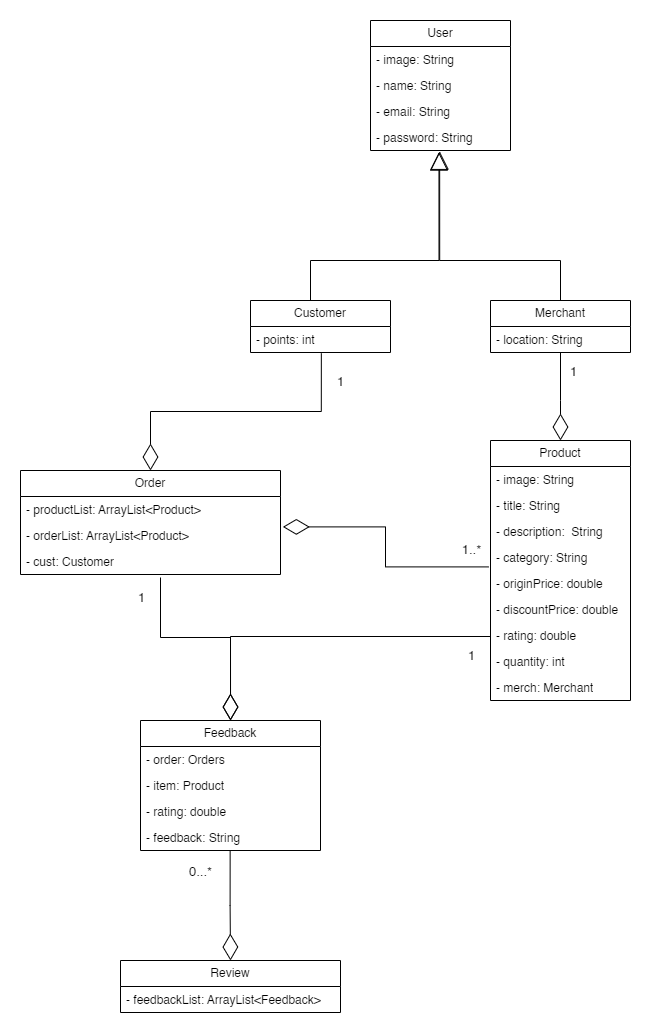

The diagram above was exported from draw.io. Its source (the exported page's mxGraphModel, read from the mxfile embedded in the PNG):
<mxGraphModel dx="1016" dy="534" grid="1" gridSize="10" guides="1" tooltips="1" connect="1" arrows="1" fold="1" page="1" pageScale="1" pageWidth="1200" pageHeight="1920" math="0" shadow="0">
  <root>
    <mxCell id="0" />
    <mxCell id="1" parent="0" />
    <mxCell id="USccWFzy2o2M6lQV8Lm1-1" value="User" style="swimlane;fontStyle=0;childLayout=stackLayout;horizontal=1;startSize=26;fillColor=none;horizontalStack=0;resizeParent=1;resizeParentMax=0;resizeLast=0;collapsible=1;marginBottom=0;whiteSpace=wrap;html=1;" parent="1" vertex="1">
      <mxGeometry x="710" y="30" width="140" height="130" as="geometry" />
    </mxCell>
    <mxCell id="USccWFzy2o2M6lQV8Lm1-2" value="- image: String" style="text;strokeColor=none;fillColor=none;align=left;verticalAlign=top;spacingLeft=4;spacingRight=4;overflow=hidden;rotatable=0;points=[[0,0.5],[1,0.5]];portConstraint=eastwest;whiteSpace=wrap;html=1;" parent="USccWFzy2o2M6lQV8Lm1-1" vertex="1">
      <mxGeometry y="26" width="140" height="26" as="geometry" />
    </mxCell>
    <mxCell id="USccWFzy2o2M6lQV8Lm1-3" value="- name: String" style="text;strokeColor=none;fillColor=none;align=left;verticalAlign=top;spacingLeft=4;spacingRight=4;overflow=hidden;rotatable=0;points=[[0,0.5],[1,0.5]];portConstraint=eastwest;whiteSpace=wrap;html=1;" parent="USccWFzy2o2M6lQV8Lm1-1" vertex="1">
      <mxGeometry y="52" width="140" height="26" as="geometry" />
    </mxCell>
    <mxCell id="USccWFzy2o2M6lQV8Lm1-7" value="- email: String" style="text;strokeColor=none;fillColor=none;align=left;verticalAlign=top;spacingLeft=4;spacingRight=4;overflow=hidden;rotatable=0;points=[[0,0.5],[1,0.5]];portConstraint=eastwest;whiteSpace=wrap;html=1;" parent="USccWFzy2o2M6lQV8Lm1-1" vertex="1">
      <mxGeometry y="78" width="140" height="26" as="geometry" />
    </mxCell>
    <mxCell id="USccWFzy2o2M6lQV8Lm1-8" value="- password: String" style="text;strokeColor=none;fillColor=none;align=left;verticalAlign=top;spacingLeft=4;spacingRight=4;overflow=hidden;rotatable=0;points=[[0,0.5],[1,0.5]];portConstraint=eastwest;whiteSpace=wrap;html=1;" parent="USccWFzy2o2M6lQV8Lm1-1" vertex="1">
      <mxGeometry y="104" width="140" height="26" as="geometry" />
    </mxCell>
    <mxCell id="USccWFzy2o2M6lQV8Lm1-9" value="Customer" style="swimlane;fontStyle=0;childLayout=stackLayout;horizontal=1;startSize=26;fillColor=none;horizontalStack=0;resizeParent=1;resizeParentMax=0;resizeLast=0;collapsible=1;marginBottom=0;whiteSpace=wrap;html=1;" parent="1" vertex="1">
      <mxGeometry x="590" y="310" width="140" height="52" as="geometry" />
    </mxCell>
    <mxCell id="USccWFzy2o2M6lQV8Lm1-11" value="- points: int" style="text;strokeColor=none;fillColor=none;align=left;verticalAlign=top;spacingLeft=4;spacingRight=4;overflow=hidden;rotatable=0;points=[[0,0.5],[1,0.5]];portConstraint=eastwest;whiteSpace=wrap;html=1;" parent="USccWFzy2o2M6lQV8Lm1-9" vertex="1">
      <mxGeometry y="26" width="140" height="26" as="geometry" />
    </mxCell>
    <mxCell id="USccWFzy2o2M6lQV8Lm1-17" value="Merchant" style="swimlane;fontStyle=0;childLayout=stackLayout;horizontal=1;startSize=26;fillColor=none;horizontalStack=0;resizeParent=1;resizeParentMax=0;resizeLast=0;collapsible=1;marginBottom=0;whiteSpace=wrap;html=1;" parent="1" vertex="1">
      <mxGeometry x="830" y="310" width="140" height="52" as="geometry" />
    </mxCell>
    <mxCell id="USccWFzy2o2M6lQV8Lm1-18" value="- location: String" style="text;strokeColor=none;fillColor=none;align=left;verticalAlign=top;spacingLeft=4;spacingRight=4;overflow=hidden;rotatable=0;points=[[0,0.5],[1,0.5]];portConstraint=eastwest;whiteSpace=wrap;html=1;" parent="USccWFzy2o2M6lQV8Lm1-17" vertex="1">
      <mxGeometry y="26" width="140" height="26" as="geometry" />
    </mxCell>
    <mxCell id="USccWFzy2o2M6lQV8Lm1-20" value="Order" style="swimlane;fontStyle=0;childLayout=stackLayout;horizontal=1;startSize=26;fillColor=none;horizontalStack=0;resizeParent=1;resizeParentMax=0;resizeLast=0;collapsible=1;marginBottom=0;whiteSpace=wrap;html=1;" parent="1" vertex="1">
      <mxGeometry x="360" y="480" width="260" height="104" as="geometry" />
    </mxCell>
    <mxCell id="USccWFzy2o2M6lQV8Lm1-21" value="- productList: ArrayList&amp;lt;Product&amp;gt;" style="text;strokeColor=none;fillColor=none;align=left;verticalAlign=top;spacingLeft=4;spacingRight=4;overflow=hidden;rotatable=0;points=[[0,0.5],[1,0.5]];portConstraint=eastwest;whiteSpace=wrap;html=1;" parent="USccWFzy2o2M6lQV8Lm1-20" vertex="1">
      <mxGeometry y="26" width="260" height="26" as="geometry" />
    </mxCell>
    <mxCell id="USccWFzy2o2M6lQV8Lm1-22" value="- orderList: ArrayList&amp;lt;Product&amp;gt;" style="text;strokeColor=none;fillColor=none;align=left;verticalAlign=top;spacingLeft=4;spacingRight=4;overflow=hidden;rotatable=0;points=[[0,0.5],[1,0.5]];portConstraint=eastwest;whiteSpace=wrap;html=1;" parent="USccWFzy2o2M6lQV8Lm1-20" vertex="1">
      <mxGeometry y="52" width="260" height="26" as="geometry" />
    </mxCell>
    <mxCell id="USccWFzy2o2M6lQV8Lm1-24" value="- cust: Customer" style="text;strokeColor=none;fillColor=none;align=left;verticalAlign=top;spacingLeft=4;spacingRight=4;overflow=hidden;rotatable=0;points=[[0,0.5],[1,0.5]];portConstraint=eastwest;whiteSpace=wrap;html=1;" parent="USccWFzy2o2M6lQV8Lm1-20" vertex="1">
      <mxGeometry y="78" width="260" height="26" as="geometry" />
    </mxCell>
    <mxCell id="USccWFzy2o2M6lQV8Lm1-25" value="Feedback" style="swimlane;fontStyle=0;childLayout=stackLayout;horizontal=1;startSize=26;fillColor=none;horizontalStack=0;resizeParent=1;resizeParentMax=0;resizeLast=0;collapsible=1;marginBottom=0;whiteSpace=wrap;html=1;" parent="1" vertex="1">
      <mxGeometry x="480" y="730" width="180" height="130" as="geometry" />
    </mxCell>
    <mxCell id="USccWFzy2o2M6lQV8Lm1-26" value="- order: Orders" style="text;strokeColor=none;fillColor=none;align=left;verticalAlign=top;spacingLeft=4;spacingRight=4;overflow=hidden;rotatable=0;points=[[0,0.5],[1,0.5]];portConstraint=eastwest;whiteSpace=wrap;html=1;" parent="USccWFzy2o2M6lQV8Lm1-25" vertex="1">
      <mxGeometry y="26" width="180" height="26" as="geometry" />
    </mxCell>
    <mxCell id="M9AzqEmj0FANr_Wx7qtf-15" value="- item: Product" style="text;strokeColor=none;fillColor=none;align=left;verticalAlign=top;spacingLeft=4;spacingRight=4;overflow=hidden;rotatable=0;points=[[0,0.5],[1,0.5]];portConstraint=eastwest;whiteSpace=wrap;html=1;" vertex="1" parent="USccWFzy2o2M6lQV8Lm1-25">
      <mxGeometry y="52" width="180" height="26" as="geometry" />
    </mxCell>
    <mxCell id="M9AzqEmj0FANr_Wx7qtf-14" value="- rating: double" style="text;strokeColor=none;fillColor=none;align=left;verticalAlign=top;spacingLeft=4;spacingRight=4;overflow=hidden;rotatable=0;points=[[0,0.5],[1,0.5]];portConstraint=eastwest;whiteSpace=wrap;html=1;" vertex="1" parent="USccWFzy2o2M6lQV8Lm1-25">
      <mxGeometry y="78" width="180" height="26" as="geometry" />
    </mxCell>
    <mxCell id="USccWFzy2o2M6lQV8Lm1-30" value="- feedback: String" style="text;strokeColor=none;fillColor=none;align=left;verticalAlign=top;spacingLeft=4;spacingRight=4;overflow=hidden;rotatable=0;points=[[0,0.5],[1,0.5]];portConstraint=eastwest;whiteSpace=wrap;html=1;" parent="USccWFzy2o2M6lQV8Lm1-25" vertex="1">
      <mxGeometry y="104" width="180" height="26" as="geometry" />
    </mxCell>
    <mxCell id="USccWFzy2o2M6lQV8Lm1-31" value="Review" style="swimlane;fontStyle=0;childLayout=stackLayout;horizontal=1;startSize=26;fillColor=none;horizontalStack=0;resizeParent=1;resizeParentMax=0;resizeLast=0;collapsible=1;marginBottom=0;whiteSpace=wrap;html=1;" parent="1" vertex="1">
      <mxGeometry x="460" y="970" width="220" height="52" as="geometry" />
    </mxCell>
    <mxCell id="USccWFzy2o2M6lQV8Lm1-32" value="- feedbackList: ArrayList&amp;lt;Feedback&amp;gt;" style="text;strokeColor=none;fillColor=none;align=left;verticalAlign=top;spacingLeft=4;spacingRight=4;overflow=hidden;rotatable=0;points=[[0,0.5],[1,0.5]];portConstraint=eastwest;whiteSpace=wrap;html=1;" parent="USccWFzy2o2M6lQV8Lm1-31" vertex="1">
      <mxGeometry y="26" width="220" height="26" as="geometry" />
    </mxCell>
    <mxCell id="USccWFzy2o2M6lQV8Lm1-47" value="" style="endArrow=block;endSize=16;endFill=0;html=1;rounded=0;edgeStyle=orthogonalEdgeStyle;exitX=0.443;exitY=0;exitDx=0;exitDy=0;exitPerimeter=0;entryX=0.489;entryY=1.062;entryDx=0;entryDy=0;entryPerimeter=0;" parent="1" source="USccWFzy2o2M6lQV8Lm1-9" target="USccWFzy2o2M6lQV8Lm1-8" edge="1">
      <mxGeometry x="0.461" y="-10" width="160" relative="1" as="geometry">
        <mxPoint x="650" y="280" as="sourcePoint" />
        <mxPoint x="780" y="360" as="targetPoint" />
        <Array as="points">
          <mxPoint x="650" y="310" />
          <mxPoint x="650" y="270" />
          <mxPoint x="779" y="270" />
        </Array>
        <mxPoint as="offset" />
      </mxGeometry>
    </mxCell>
    <mxCell id="USccWFzy2o2M6lQV8Lm1-48" value="" style="endArrow=block;endSize=16;endFill=0;html=1;rounded=0;edgeStyle=orthogonalEdgeStyle;exitX=0.5;exitY=0;exitDx=0;exitDy=0;entryX=0.494;entryY=1.031;entryDx=0;entryDy=0;entryPerimeter=0;" parent="1" source="USccWFzy2o2M6lQV8Lm1-17" target="USccWFzy2o2M6lQV8Lm1-8" edge="1">
      <mxGeometry x="0.461" y="-10" width="160" relative="1" as="geometry">
        <mxPoint x="662" y="320" as="sourcePoint" />
        <mxPoint x="750" y="349" as="targetPoint" />
        <Array as="points">
          <mxPoint x="900" y="270" />
          <mxPoint x="779" y="270" />
        </Array>
        <mxPoint as="offset" />
      </mxGeometry>
    </mxCell>
    <mxCell id="M9AzqEmj0FANr_Wx7qtf-1" value="Product" style="swimlane;fontStyle=0;childLayout=stackLayout;horizontal=1;startSize=26;fillColor=none;horizontalStack=0;resizeParent=1;resizeParentMax=0;resizeLast=0;collapsible=1;marginBottom=0;whiteSpace=wrap;html=1;" vertex="1" parent="1">
      <mxGeometry x="830" y="450" width="140" height="260" as="geometry" />
    </mxCell>
    <mxCell id="M9AzqEmj0FANr_Wx7qtf-9" value="- image: String" style="text;strokeColor=none;fillColor=none;align=left;verticalAlign=top;spacingLeft=4;spacingRight=4;overflow=hidden;rotatable=0;points=[[0,0.5],[1,0.5]];portConstraint=eastwest;whiteSpace=wrap;html=1;" vertex="1" parent="M9AzqEmj0FANr_Wx7qtf-1">
      <mxGeometry y="26" width="140" height="26" as="geometry" />
    </mxCell>
    <mxCell id="M9AzqEmj0FANr_Wx7qtf-2" value="- title: String" style="text;strokeColor=none;fillColor=none;align=left;verticalAlign=top;spacingLeft=4;spacingRight=4;overflow=hidden;rotatable=0;points=[[0,0.5],[1,0.5]];portConstraint=eastwest;whiteSpace=wrap;html=1;" vertex="1" parent="M9AzqEmj0FANr_Wx7qtf-1">
      <mxGeometry y="52" width="140" height="26" as="geometry" />
    </mxCell>
    <mxCell id="M9AzqEmj0FANr_Wx7qtf-3" value="- description:&amp;nbsp; String" style="text;strokeColor=none;fillColor=none;align=left;verticalAlign=top;spacingLeft=4;spacingRight=4;overflow=hidden;rotatable=0;points=[[0,0.5],[1,0.5]];portConstraint=eastwest;whiteSpace=wrap;html=1;" vertex="1" parent="M9AzqEmj0FANr_Wx7qtf-1">
      <mxGeometry y="78" width="140" height="26" as="geometry" />
    </mxCell>
    <mxCell id="M9AzqEmj0FANr_Wx7qtf-11" value="- category: String" style="text;strokeColor=none;fillColor=none;align=left;verticalAlign=top;spacingLeft=4;spacingRight=4;overflow=hidden;rotatable=0;points=[[0,0.5],[1,0.5]];portConstraint=eastwest;whiteSpace=wrap;html=1;" vertex="1" parent="M9AzqEmj0FANr_Wx7qtf-1">
      <mxGeometry y="104" width="140" height="26" as="geometry" />
    </mxCell>
    <mxCell id="M9AzqEmj0FANr_Wx7qtf-4" value="- originPrice: double" style="text;strokeColor=none;fillColor=none;align=left;verticalAlign=top;spacingLeft=4;spacingRight=4;overflow=hidden;rotatable=0;points=[[0,0.5],[1,0.5]];portConstraint=eastwest;whiteSpace=wrap;html=1;" vertex="1" parent="M9AzqEmj0FANr_Wx7qtf-1">
      <mxGeometry y="130" width="140" height="26" as="geometry" />
    </mxCell>
    <mxCell id="M9AzqEmj0FANr_Wx7qtf-5" value="- discountPrice: double" style="text;strokeColor=none;fillColor=none;align=left;verticalAlign=top;spacingLeft=4;spacingRight=4;overflow=hidden;rotatable=0;points=[[0,0.5],[1,0.5]];portConstraint=eastwest;whiteSpace=wrap;html=1;" vertex="1" parent="M9AzqEmj0FANr_Wx7qtf-1">
      <mxGeometry y="156" width="140" height="26" as="geometry" />
    </mxCell>
    <mxCell id="M9AzqEmj0FANr_Wx7qtf-12" value="- rating: double" style="text;strokeColor=none;fillColor=none;align=left;verticalAlign=top;spacingLeft=4;spacingRight=4;overflow=hidden;rotatable=0;points=[[0,0.5],[1,0.5]];portConstraint=eastwest;whiteSpace=wrap;html=1;" vertex="1" parent="M9AzqEmj0FANr_Wx7qtf-1">
      <mxGeometry y="182" width="140" height="26" as="geometry" />
    </mxCell>
    <mxCell id="M9AzqEmj0FANr_Wx7qtf-6" value="- quantity: int" style="text;strokeColor=none;fillColor=none;align=left;verticalAlign=top;spacingLeft=4;spacingRight=4;overflow=hidden;rotatable=0;points=[[0,0.5],[1,0.5]];portConstraint=eastwest;whiteSpace=wrap;html=1;" vertex="1" parent="M9AzqEmj0FANr_Wx7qtf-1">
      <mxGeometry y="208" width="140" height="26" as="geometry" />
    </mxCell>
    <mxCell id="M9AzqEmj0FANr_Wx7qtf-13" value="- merch: Merchant" style="text;strokeColor=none;fillColor=none;align=left;verticalAlign=top;spacingLeft=4;spacingRight=4;overflow=hidden;rotatable=0;points=[[0,0.5],[1,0.5]];portConstraint=eastwest;whiteSpace=wrap;html=1;" vertex="1" parent="M9AzqEmj0FANr_Wx7qtf-1">
      <mxGeometry y="234" width="140" height="26" as="geometry" />
    </mxCell>
    <mxCell id="M9AzqEmj0FANr_Wx7qtf-16" value="" style="endArrow=diamondThin;endFill=0;endSize=24;html=1;rounded=0;entryX=0.5;entryY=0;entryDx=0;entryDy=0;edgeStyle=orthogonalEdgeStyle;exitX=0.506;exitY=1.031;exitDx=0;exitDy=0;exitPerimeter=0;" edge="1" parent="1" source="USccWFzy2o2M6lQV8Lm1-11" target="USccWFzy2o2M6lQV8Lm1-20">
      <mxGeometry width="160" relative="1" as="geometry">
        <mxPoint x="650" y="390" as="sourcePoint" />
        <mxPoint x="690" y="420" as="targetPoint" />
      </mxGeometry>
    </mxCell>
    <mxCell id="M9AzqEmj0FANr_Wx7qtf-27" value="&lt;font style=&quot;font-size: 13px;&quot;&gt;1&lt;/font&gt;" style="edgeLabel;html=1;align=center;verticalAlign=middle;resizable=0;points=[];" vertex="1" connectable="0" parent="M9AzqEmj0FANr_Wx7qtf-16">
      <mxGeometry x="0.0653" y="-3" relative="1" as="geometry">
        <mxPoint x="114" y="-28" as="offset" />
      </mxGeometry>
    </mxCell>
    <mxCell id="M9AzqEmj0FANr_Wx7qtf-18" value="" style="endArrow=diamondThin;endFill=0;endSize=24;html=1;rounded=0;entryX=0.5;entryY=0;entryDx=0;entryDy=0;edgeStyle=orthogonalEdgeStyle;exitX=0.5;exitY=1;exitDx=0;exitDy=0;exitPerimeter=0;" edge="1" parent="1" source="USccWFzy2o2M6lQV8Lm1-18" target="M9AzqEmj0FANr_Wx7qtf-1">
      <mxGeometry width="160" relative="1" as="geometry">
        <mxPoint x="993.22" y="467.19" as="sourcePoint" />
        <mxPoint x="990" y="379.99600000000004" as="targetPoint" />
        <Array as="points">
          <mxPoint x="900" y="410" />
          <mxPoint x="900" y="410" />
        </Array>
      </mxGeometry>
    </mxCell>
    <mxCell id="M9AzqEmj0FANr_Wx7qtf-19" value="" style="endArrow=diamondThin;endFill=0;endSize=24;html=1;rounded=0;entryX=1.009;entryY=0.169;entryDx=0;entryDy=0;edgeStyle=orthogonalEdgeStyle;exitX=-0.014;exitY=-0.138;exitDx=0;exitDy=0;exitPerimeter=0;entryPerimeter=0;" edge="1" parent="1" source="M9AzqEmj0FANr_Wx7qtf-4" target="USccWFzy2o2M6lQV8Lm1-22">
      <mxGeometry width="160" relative="1" as="geometry">
        <mxPoint x="781" y="437" as="sourcePoint" />
        <mxPoint x="730" y="554" as="targetPoint" />
      </mxGeometry>
    </mxCell>
    <mxCell id="M9AzqEmj0FANr_Wx7qtf-26" value="&lt;font style=&quot;font-size: 13px;&quot;&gt;1..*&lt;/font&gt;" style="edgeLabel;html=1;align=center;verticalAlign=middle;resizable=0;points=[];" vertex="1" connectable="0" parent="M9AzqEmj0FANr_Wx7qtf-19">
      <mxGeometry x="-0.7685" y="-1" relative="1" as="geometry">
        <mxPoint x="10" y="-17" as="offset" />
      </mxGeometry>
    </mxCell>
    <mxCell id="M9AzqEmj0FANr_Wx7qtf-20" value="" style="endArrow=diamondThin;endFill=0;endSize=24;html=1;rounded=0;edgeStyle=orthogonalEdgeStyle;" edge="1" parent="1">
      <mxGeometry width="160" relative="1" as="geometry">
        <mxPoint x="500" y="587" as="sourcePoint" />
        <mxPoint x="570" y="730" as="targetPoint" />
        <Array as="points">
          <mxPoint x="500" y="647" />
          <mxPoint x="570" y="647" />
        </Array>
      </mxGeometry>
    </mxCell>
    <mxCell id="M9AzqEmj0FANr_Wx7qtf-24" value="&lt;font style=&quot;font-size: 13px;&quot;&gt;1&lt;/font&gt;" style="edgeLabel;html=1;align=center;verticalAlign=middle;resizable=0;points=[];" vertex="1" connectable="0" parent="M9AzqEmj0FANr_Wx7qtf-20">
      <mxGeometry x="-0.8291" y="-1" relative="1" as="geometry">
        <mxPoint x="-19" y="1" as="offset" />
      </mxGeometry>
    </mxCell>
    <mxCell id="M9AzqEmj0FANr_Wx7qtf-21" value="" style="endArrow=diamondThin;endFill=0;endSize=24;html=1;rounded=0;edgeStyle=orthogonalEdgeStyle;exitX=0;exitY=0.5;exitDx=0;exitDy=0;entryX=0.658;entryY=-0.006;entryDx=0;entryDy=0;entryPerimeter=0;" edge="1" parent="1" source="M9AzqEmj0FANr_Wx7qtf-12">
      <mxGeometry width="160" relative="1" as="geometry">
        <mxPoint x="801.6" y="645.78" as="sourcePoint" />
        <mxPoint x="570.0400000000001" y="730" as="targetPoint" />
        <Array as="points">
          <mxPoint x="830" y="646" />
          <mxPoint x="570" y="646" />
        </Array>
      </mxGeometry>
    </mxCell>
    <mxCell id="M9AzqEmj0FANr_Wx7qtf-22" value="" style="endArrow=diamondThin;endFill=0;endSize=24;html=1;rounded=0;edgeStyle=orthogonalEdgeStyle;entryX=0.5;entryY=0;entryDx=0;entryDy=0;exitX=0.498;exitY=1.015;exitDx=0;exitDy=0;exitPerimeter=0;" edge="1" parent="1" source="USccWFzy2o2M6lQV8Lm1-30" target="USccWFzy2o2M6lQV8Lm1-31">
      <mxGeometry width="160" relative="1" as="geometry">
        <mxPoint x="700" y="900" as="sourcePoint" />
        <mxPoint x="510" y="930" as="targetPoint" />
        <Array as="points" />
      </mxGeometry>
    </mxCell>
    <mxCell id="M9AzqEmj0FANr_Wx7qtf-23" value="&lt;font style=&quot;font-size: 13px;&quot;&gt;0...*&lt;/font&gt;" style="edgeLabel;html=1;align=center;verticalAlign=middle;resizable=0;points=[];" vertex="1" connectable="0" parent="M9AzqEmj0FANr_Wx7qtf-22">
      <mxGeometry x="-0.549" relative="1" as="geometry">
        <mxPoint x="-30" y="-5" as="offset" />
      </mxGeometry>
    </mxCell>
    <mxCell id="M9AzqEmj0FANr_Wx7qtf-25" value="&lt;font style=&quot;font-size: 13px;&quot;&gt;1&lt;/font&gt;" style="edgeLabel;html=1;align=center;verticalAlign=middle;resizable=0;points=[];" vertex="1" connectable="0" parent="1">
      <mxGeometry x="480" y="620" as="geometry">
        <mxPoint x="330" y="44" as="offset" />
      </mxGeometry>
    </mxCell>
    <mxCell id="M9AzqEmj0FANr_Wx7qtf-28" value="&lt;font style=&quot;font-size: 13px;&quot;&gt;1&lt;/font&gt;" style="edgeLabel;html=1;align=center;verticalAlign=middle;resizable=0;points=[];" vertex="1" connectable="0" parent="1">
      <mxGeometry x="680.0040137471199" y="400" as="geometry">
        <mxPoint x="232" y="-20" as="offset" />
      </mxGeometry>
    </mxCell>
  </root>
</mxGraphModel>